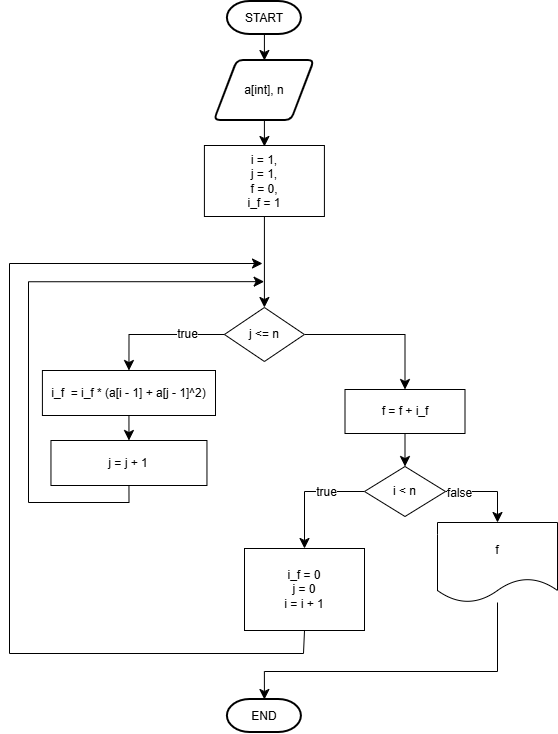

The diagram above was exported from draw.io. Its source (the exported page's mxGraphModel, read from the mxfile embedded in the PNG):
<mxGraphModel dx="1185" dy="734" grid="0" gridSize="10" guides="1" tooltips="1" connect="1" arrows="1" fold="1" page="0" pageScale="1" pageWidth="827" pageHeight="1169" math="0" shadow="0">
  <root>
    <mxCell id="0" />
    <mxCell id="1" parent="0" />
    <mxCell id="Mag8SZXVv_rFnixVv_z5-4" edge="1" parent="1" source="Mag8SZXVv_rFnixVv_z5-1" style="edgeStyle=none;curved=1;rounded=0;orthogonalLoop=1;jettySize=auto;html=1;exitX=0.5;exitY=1;exitDx=0;exitDy=0;exitPerimeter=0;entryX=0.5;entryY=0;entryDx=0;entryDy=0;fontSize=12;startSize=8;endSize=8;" target="Mag8SZXVv_rFnixVv_z5-2">
      <mxGeometry relative="1" as="geometry" />
    </mxCell>
    <mxCell id="Mag8SZXVv_rFnixVv_z5-1" parent="1" style="strokeWidth=2;html=1;shape=mxgraph.flowchart.terminator;whiteSpace=wrap;" value="START" vertex="1">
      <mxGeometry height="33" width="74" x="82.91" y="41" as="geometry" />
    </mxCell>
    <mxCell id="Mag8SZXVv_rFnixVv_z5-5" edge="1" parent="1" source="Mag8SZXVv_rFnixVv_z5-2" style="edgeStyle=none;curved=1;rounded=0;orthogonalLoop=1;jettySize=auto;html=1;fontSize=12;startSize=8;endSize=8;" value="">
      <mxGeometry relative="1" as="geometry">
        <mxPoint x="119.91" y="186" as="targetPoint" />
      </mxGeometry>
    </mxCell>
    <mxCell id="Mag8SZXVv_rFnixVv_z5-2" parent="1" style="shape=parallelogram;html=1;strokeWidth=2;perimeter=parallelogramPerimeter;whiteSpace=wrap;rounded=1;arcSize=12;size=0.23;" value="a[int], n" vertex="1">
      <mxGeometry height="60" width="100" x="69.91" y="100" as="geometry" />
    </mxCell>
    <mxCell id="Mag8SZXVv_rFnixVv_z5-16" parent="1" style="strokeWidth=2;html=1;shape=mxgraph.flowchart.terminator;whiteSpace=wrap;" value="END" vertex="1">
      <mxGeometry height="33" width="74" x="82.91" y="739" as="geometry" />
    </mxCell>
    <mxCell id="7e4hnob3li1rcYsWRNfa-4" edge="1" parent="1" source="7e4hnob3li1rcYsWRNfa-1" style="edgeStyle=none;curved=1;rounded=0;orthogonalLoop=1;jettySize=auto;html=1;exitX=0.5;exitY=1;exitDx=0;exitDy=0;fontSize=12;startSize=8;endSize=8;" target="7e4hnob3li1rcYsWRNfa-3">
      <mxGeometry relative="1" as="geometry" />
    </mxCell>
    <mxCell id="7e4hnob3li1rcYsWRNfa-1" parent="1" style="rounded=0;whiteSpace=wrap;html=1;" value="i = 1,&lt;div&gt;j = 1,&lt;/div&gt;&lt;div&gt;f = 0,&lt;/div&gt;&lt;div&gt;i_f = 1&lt;/div&gt;" vertex="1">
      <mxGeometry height="71" width="120" x="59.91" y="185" as="geometry" />
    </mxCell>
    <mxCell id="7e4hnob3li1rcYsWRNfa-5" edge="1" parent="1" source="7e4hnob3li1rcYsWRNfa-3" style="edgeStyle=orthogonalEdgeStyle;rounded=0;orthogonalLoop=1;jettySize=auto;html=1;exitX=0;exitY=0.5;exitDx=0;exitDy=0;fontSize=12;startSize=8;endSize=8;entryX=0.5;entryY=0;entryDx=0;entryDy=0;" target="7e4hnob3li1rcYsWRNfa-6">
      <mxGeometry relative="1" as="geometry">
        <mxPoint x="-53.09" y="298" as="targetPoint" />
      </mxGeometry>
    </mxCell>
    <mxCell id="7e4hnob3li1rcYsWRNfa-11" connectable="0" parent="7e4hnob3li1rcYsWRNfa-5" style="edgeLabel;html=1;align=center;verticalAlign=middle;resizable=0;points=[];fontSize=12;" value="true" vertex="1">
      <mxGeometry relative="1" x="-0.4242" y="-1" as="geometry">
        <mxPoint as="offset" />
      </mxGeometry>
    </mxCell>
    <mxCell id="7e4hnob3li1rcYsWRNfa-30" edge="1" parent="1" source="7e4hnob3li1rcYsWRNfa-3" style="edgeStyle=orthogonalEdgeStyle;rounded=0;orthogonalLoop=1;jettySize=auto;html=1;exitX=1;exitY=0.5;exitDx=0;exitDy=0;entryX=0.5;entryY=0;entryDx=0;entryDy=0;fontSize=12;startSize=8;endSize=8;" target="7e4hnob3li1rcYsWRNfa-28">
      <mxGeometry relative="1" as="geometry" />
    </mxCell>
    <mxCell id="7e4hnob3li1rcYsWRNfa-3" parent="1" style="rhombus;whiteSpace=wrap;html=1;" value="j &amp;lt;= n" vertex="1">
      <mxGeometry height="54" width="80" x="79.91" y="347" as="geometry" />
    </mxCell>
    <mxCell id="7e4hnob3li1rcYsWRNfa-20" edge="1" parent="1" source="7e4hnob3li1rcYsWRNfa-6" style="edgeStyle=none;curved=1;rounded=0;orthogonalLoop=1;jettySize=auto;html=1;exitX=0.5;exitY=1;exitDx=0;exitDy=0;entryX=0.5;entryY=0;entryDx=0;entryDy=0;fontSize=12;startSize=8;endSize=8;" target="7e4hnob3li1rcYsWRNfa-19">
      <mxGeometry relative="1" as="geometry" />
    </mxCell>
    <mxCell id="7e4hnob3li1rcYsWRNfa-6" parent="1" style="rounded=0;whiteSpace=wrap;html=1;" value="i_f&amp;nbsp; = i_f * (a[i - 1] + a[j - 1]^2)" vertex="1">
      <mxGeometry height="45" width="173.09" x="-102.09" y="410" as="geometry" />
    </mxCell>
    <mxCell id="7e4hnob3li1rcYsWRNfa-13" edge="1" parent="1" source="7e4hnob3li1rcYsWRNfa-10" style="edgeStyle=orthogonalEdgeStyle;rounded=0;orthogonalLoop=1;jettySize=auto;html=1;exitX=0;exitY=0.5;exitDx=0;exitDy=0;fontSize=12;startSize=8;endSize=8;entryX=0.5;entryY=0;entryDx=0;entryDy=0;" target="7e4hnob3li1rcYsWRNfa-15">
      <mxGeometry relative="1" as="geometry">
        <mxPoint x="160" y="529" as="targetPoint" />
      </mxGeometry>
    </mxCell>
    <mxCell id="7e4hnob3li1rcYsWRNfa-22" connectable="0" parent="7e4hnob3li1rcYsWRNfa-13" style="edgeLabel;html=1;align=center;verticalAlign=middle;resizable=0;points=[];fontSize=12;" value="true" vertex="1">
      <mxGeometry relative="1" x="-0.3253" as="geometry">
        <mxPoint x="1" as="offset" />
      </mxGeometry>
    </mxCell>
    <mxCell id="7e4hnob3li1rcYsWRNfa-25" edge="1" parent="1" source="7e4hnob3li1rcYsWRNfa-10" style="edgeStyle=orthogonalEdgeStyle;rounded=0;orthogonalLoop=1;jettySize=auto;html=1;exitX=1;exitY=0.5;exitDx=0;exitDy=0;entryX=0.5;entryY=0;entryDx=0;entryDy=0;fontSize=12;startSize=8;endSize=8;" target="7e4hnob3li1rcYsWRNfa-24">
      <mxGeometry relative="1" as="geometry" />
    </mxCell>
    <mxCell id="7e4hnob3li1rcYsWRNfa-26" connectable="0" parent="7e4hnob3li1rcYsWRNfa-25" style="edgeLabel;html=1;align=center;verticalAlign=middle;resizable=0;points=[];fontSize=12;" value="false" vertex="1">
      <mxGeometry relative="1" x="-0.6661" y="-1" as="geometry">
        <mxPoint as="offset" />
      </mxGeometry>
    </mxCell>
    <mxCell id="7e4hnob3li1rcYsWRNfa-10" parent="1" style="rhombus;whiteSpace=wrap;html=1;" value="i &amp;lt; n" vertex="1">
      <mxGeometry height="50" width="81" x="220" y="506" as="geometry" />
    </mxCell>
    <mxCell id="7e4hnob3li1rcYsWRNfa-16" edge="1" parent="1" source="7e4hnob3li1rcYsWRNfa-15" style="edgeStyle=orthogonalEdgeStyle;rounded=0;orthogonalLoop=1;jettySize=auto;html=1;exitX=0.5;exitY=1;exitDx=0;exitDy=0;fontSize=12;startSize=8;endSize=8;">
      <mxGeometry relative="1" as="geometry">
        <Array as="points">
          <mxPoint x="159" y="693" />
          <mxPoint x="-135" y="693" />
          <mxPoint x="-135" y="303" />
        </Array>
        <mxPoint x="118" y="303" as="targetPoint" />
      </mxGeometry>
    </mxCell>
    <mxCell id="7e4hnob3li1rcYsWRNfa-15" parent="1" style="rounded=0;whiteSpace=wrap;html=1;" value="i_f = 0&lt;div&gt;j = 0&lt;/div&gt;&lt;div&gt;i = i + 1&lt;/div&gt;" vertex="1">
      <mxGeometry height="82" width="120" x="100" y="588" as="geometry" />
    </mxCell>
    <mxCell id="7e4hnob3li1rcYsWRNfa-21" edge="1" parent="1" source="7e4hnob3li1rcYsWRNfa-19" style="edgeStyle=orthogonalEdgeStyle;rounded=0;orthogonalLoop=1;jettySize=auto;html=1;exitX=0.5;exitY=1;exitDx=0;exitDy=0;fontSize=12;startSize=8;endSize=8;">
      <mxGeometry relative="1" as="geometry">
        <Array as="points">
          <mxPoint x="-15" y="542" />
          <mxPoint x="-116" y="542" />
          <mxPoint x="-116" y="321" />
        </Array>
        <mxPoint x="119.63155324835543" y="321.1579397101152" as="targetPoint" />
      </mxGeometry>
    </mxCell>
    <mxCell id="7e4hnob3li1rcYsWRNfa-19" parent="1" style="rounded=0;whiteSpace=wrap;html=1;" value="j = j + 1" vertex="1">
      <mxGeometry height="45" width="156" x="-93.54" y="480" as="geometry" />
    </mxCell>
    <mxCell id="7e4hnob3li1rcYsWRNfa-24" parent="1" style="shape=document;whiteSpace=wrap;html=1;boundedLbl=1;" value="f" vertex="1">
      <mxGeometry height="80" width="120" x="293" y="562" as="geometry" />
    </mxCell>
    <mxCell id="7e4hnob3li1rcYsWRNfa-27" edge="1" parent="1" source="7e4hnob3li1rcYsWRNfa-24" style="edgeStyle=orthogonalEdgeStyle;rounded=0;orthogonalLoop=1;jettySize=auto;html=1;entryX=0.5;entryY=0;entryDx=0;entryDy=0;entryPerimeter=0;fontSize=12;startSize=8;endSize=8;" target="Mag8SZXVv_rFnixVv_z5-16">
      <mxGeometry relative="1" as="geometry">
        <Array as="points">
          <mxPoint x="353" y="711" />
          <mxPoint x="120" y="711" />
        </Array>
      </mxGeometry>
    </mxCell>
    <mxCell id="7e4hnob3li1rcYsWRNfa-29" edge="1" parent="1" source="7e4hnob3li1rcYsWRNfa-28" style="edgeStyle=none;curved=1;rounded=0;orthogonalLoop=1;jettySize=auto;html=1;exitX=0.5;exitY=1;exitDx=0;exitDy=0;entryX=0.5;entryY=0;entryDx=0;entryDy=0;fontSize=12;startSize=8;endSize=8;" target="7e4hnob3li1rcYsWRNfa-10">
      <mxGeometry relative="1" as="geometry" />
    </mxCell>
    <mxCell id="7e4hnob3li1rcYsWRNfa-28" parent="1" style="rounded=0;whiteSpace=wrap;html=1;" value="f = f + i_f" vertex="1">
      <mxGeometry height="44" width="120" x="200.5" y="429" as="geometry" />
    </mxCell>
  </root>
</mxGraphModel>